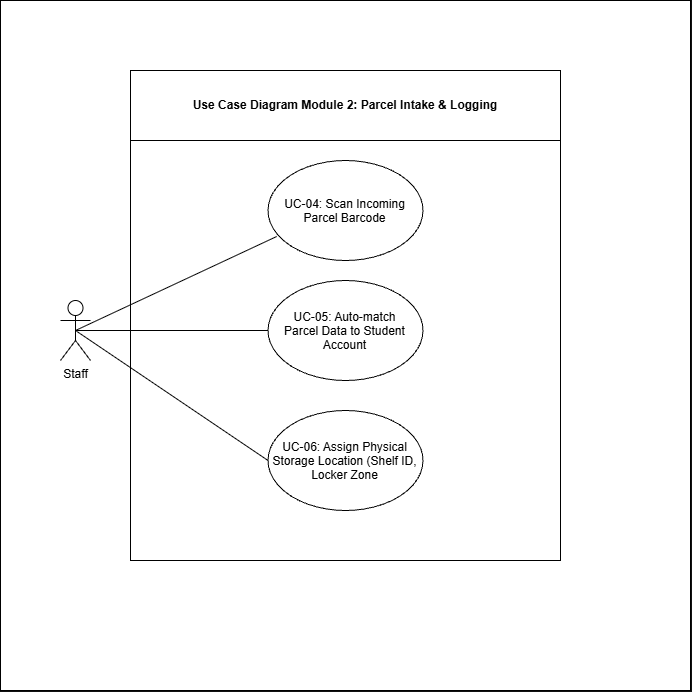

The diagram above was exported from draw.io. Its source (the exported page's mxGraphModel, read from the mxfile embedded in the PNG):
<mxGraphModel dx="1493" dy="814" grid="1" gridSize="10" guides="1" tooltips="1" connect="1" arrows="1" fold="1" page="1" pageScale="1" pageWidth="850" pageHeight="1100" math="0" shadow="0">
  <root>
    <mxCell id="0" />
    <mxCell id="1" parent="0" />
    <mxCell id="yJUjkpWi5DbxCazJ1IuZ-4" parent="1" style="whiteSpace=wrap;html=1;aspect=fixed;labelBackgroundColor=none;fillColor=light-dark(#FFFFFF,#FFFFFF);strokeColor=light-dark(#36393D,#000000);" value="" vertex="1">
      <mxGeometry height="690" width="690" x="40" y="20" as="geometry" />
    </mxCell>
    <mxCell id="yJUjkpWi5DbxCazJ1IuZ-1" parent="1" style="shape=umlActor;verticalLabelPosition=bottom;verticalAlign=top;html=1;outlineConnect=0;labelPerimeter=1;labelBackgroundColor=none;fillColor=light-dark(#FFFFFF,#FFFFFF);fontColor=light-dark(#000000,#000000);strokeColor=light-dark(#000000,#000000);" value="Staff" vertex="1">
      <mxGeometry height="60" width="30" x="100" y="320" as="geometry" />
    </mxCell>
    <mxCell id="yJUjkpWi5DbxCazJ1IuZ-8" parent="1" style="swimlane;whiteSpace=wrap;html=1;startSize=70;labelBackgroundColor=none;fillColor=light-dark(#FFFFFF,#FFFFFF);strokeColor=light-dark(#000000,#000000);fontColor=light-dark(#000000,#000000);" value="Use Case Diagram Module 2: Parcel Intake &amp;amp; Logging" vertex="1">
      <mxGeometry height="490" width="430" x="170" y="90" as="geometry" />
    </mxCell>
    <mxCell id="yJUjkpWi5DbxCazJ1IuZ-12" parent="yJUjkpWi5DbxCazJ1IuZ-8" style="ellipse;whiteSpace=wrap;html=1;shapeInside=1;labelBackgroundColor=none;fillColor=light-dark(#FFFFFF,#FFFFFF);fontColor=light-dark(#000000,#000000);strokeColor=light-dark(#000000,#000000);" value="UC-06: Assign Physical Storage Location (Shelf ID, Locker Zone" vertex="1">
      <mxGeometry height="100" width="155" x="137.5" y="340" as="geometry" />
    </mxCell>
    <mxCell id="yJUjkpWi5DbxCazJ1IuZ-11" parent="yJUjkpWi5DbxCazJ1IuZ-8" style="ellipse;whiteSpace=wrap;html=1;shapeInside=1;labelBackgroundColor=none;fillColor=light-dark(#FFFFFF,#FFFFFF);fontColor=light-dark(#000000,#000000);strokeColor=light-dark(#000000,#000000);" value="UC-05: Auto-match Parcel Data to Student Account" vertex="1">
      <mxGeometry height="100" width="155" x="137.5" y="210" as="geometry" />
    </mxCell>
    <mxCell id="yJUjkpWi5DbxCazJ1IuZ-9" parent="1" style="ellipse;whiteSpace=wrap;html=1;shapeInside=1;labelBackgroundColor=none;fillColor=light-dark(#FFFFFF,#FFFFFF);fontColor=light-dark(#000000,#000000);strokeColor=light-dark(#000000,#000000);" value="UC-04: Scan Incoming Parcel Barcode" vertex="1">
      <mxGeometry height="100" width="155" x="307.5" y="180" as="geometry" />
    </mxCell>
    <mxCell id="yJUjkpWi5DbxCazJ1IuZ-10" edge="1" parent="1" source="yJUjkpWi5DbxCazJ1IuZ-1" style="endArrow=none;html=1;rounded=0;defaultLabelBackgroundColor=page;labelPadding=0 4;exitX=0.5;exitY=0.5;exitDx=0;exitDy=0;exitPerimeter=0;entryX=0.056;entryY=0.76;entryDx=0;entryDy=0;entryPerimeter=0;fontColor=default;strokeColor=light-dark(#000000,#000000);" target="yJUjkpWi5DbxCazJ1IuZ-9" value="">
      <mxGeometry height="50" relative="1" width="50" x="-0.2475" as="geometry">
        <Array as="points" />
        <mxPoint x="280" y="360" as="sourcePoint" />
        <mxPoint x="330" y="310" as="targetPoint" />
      </mxGeometry>
    </mxCell>
    <mxCell id="yJUjkpWi5DbxCazJ1IuZ-15" edge="1" parent="1" source="yJUjkpWi5DbxCazJ1IuZ-1" style="endArrow=none;html=1;rounded=0;defaultLabelBackgroundColor=page;labelPadding=0 4;entryX=0;entryY=0.5;entryDx=0;entryDy=0;exitX=0.5;exitY=0.5;exitDx=0;exitDy=0;exitPerimeter=0;fontColor=default;strokeColor=light-dark(#000000,#000000);" target="yJUjkpWi5DbxCazJ1IuZ-11" value="">
      <mxGeometry height="50" relative="1" width="50" as="geometry">
        <mxPoint x="280" y="380" as="sourcePoint" />
        <mxPoint x="330" y="330" as="targetPoint" />
      </mxGeometry>
    </mxCell>
    <mxCell id="yJUjkpWi5DbxCazJ1IuZ-16" edge="1" parent="1" source="yJUjkpWi5DbxCazJ1IuZ-1" style="endArrow=none;html=1;rounded=0;defaultLabelBackgroundColor=page;labelPadding=0 4;exitX=0.5;exitY=0.5;exitDx=0;exitDy=0;exitPerimeter=0;entryX=0;entryY=0.5;entryDx=0;entryDy=0;fontColor=default;strokeColor=light-dark(#000000,#000000);" target="yJUjkpWi5DbxCazJ1IuZ-12" value="">
      <mxGeometry height="50" relative="1" width="50" as="geometry">
        <mxPoint x="280" y="380" as="sourcePoint" />
        <mxPoint x="330" y="330" as="targetPoint" />
      </mxGeometry>
    </mxCell>
  </root>
</mxGraphModel>